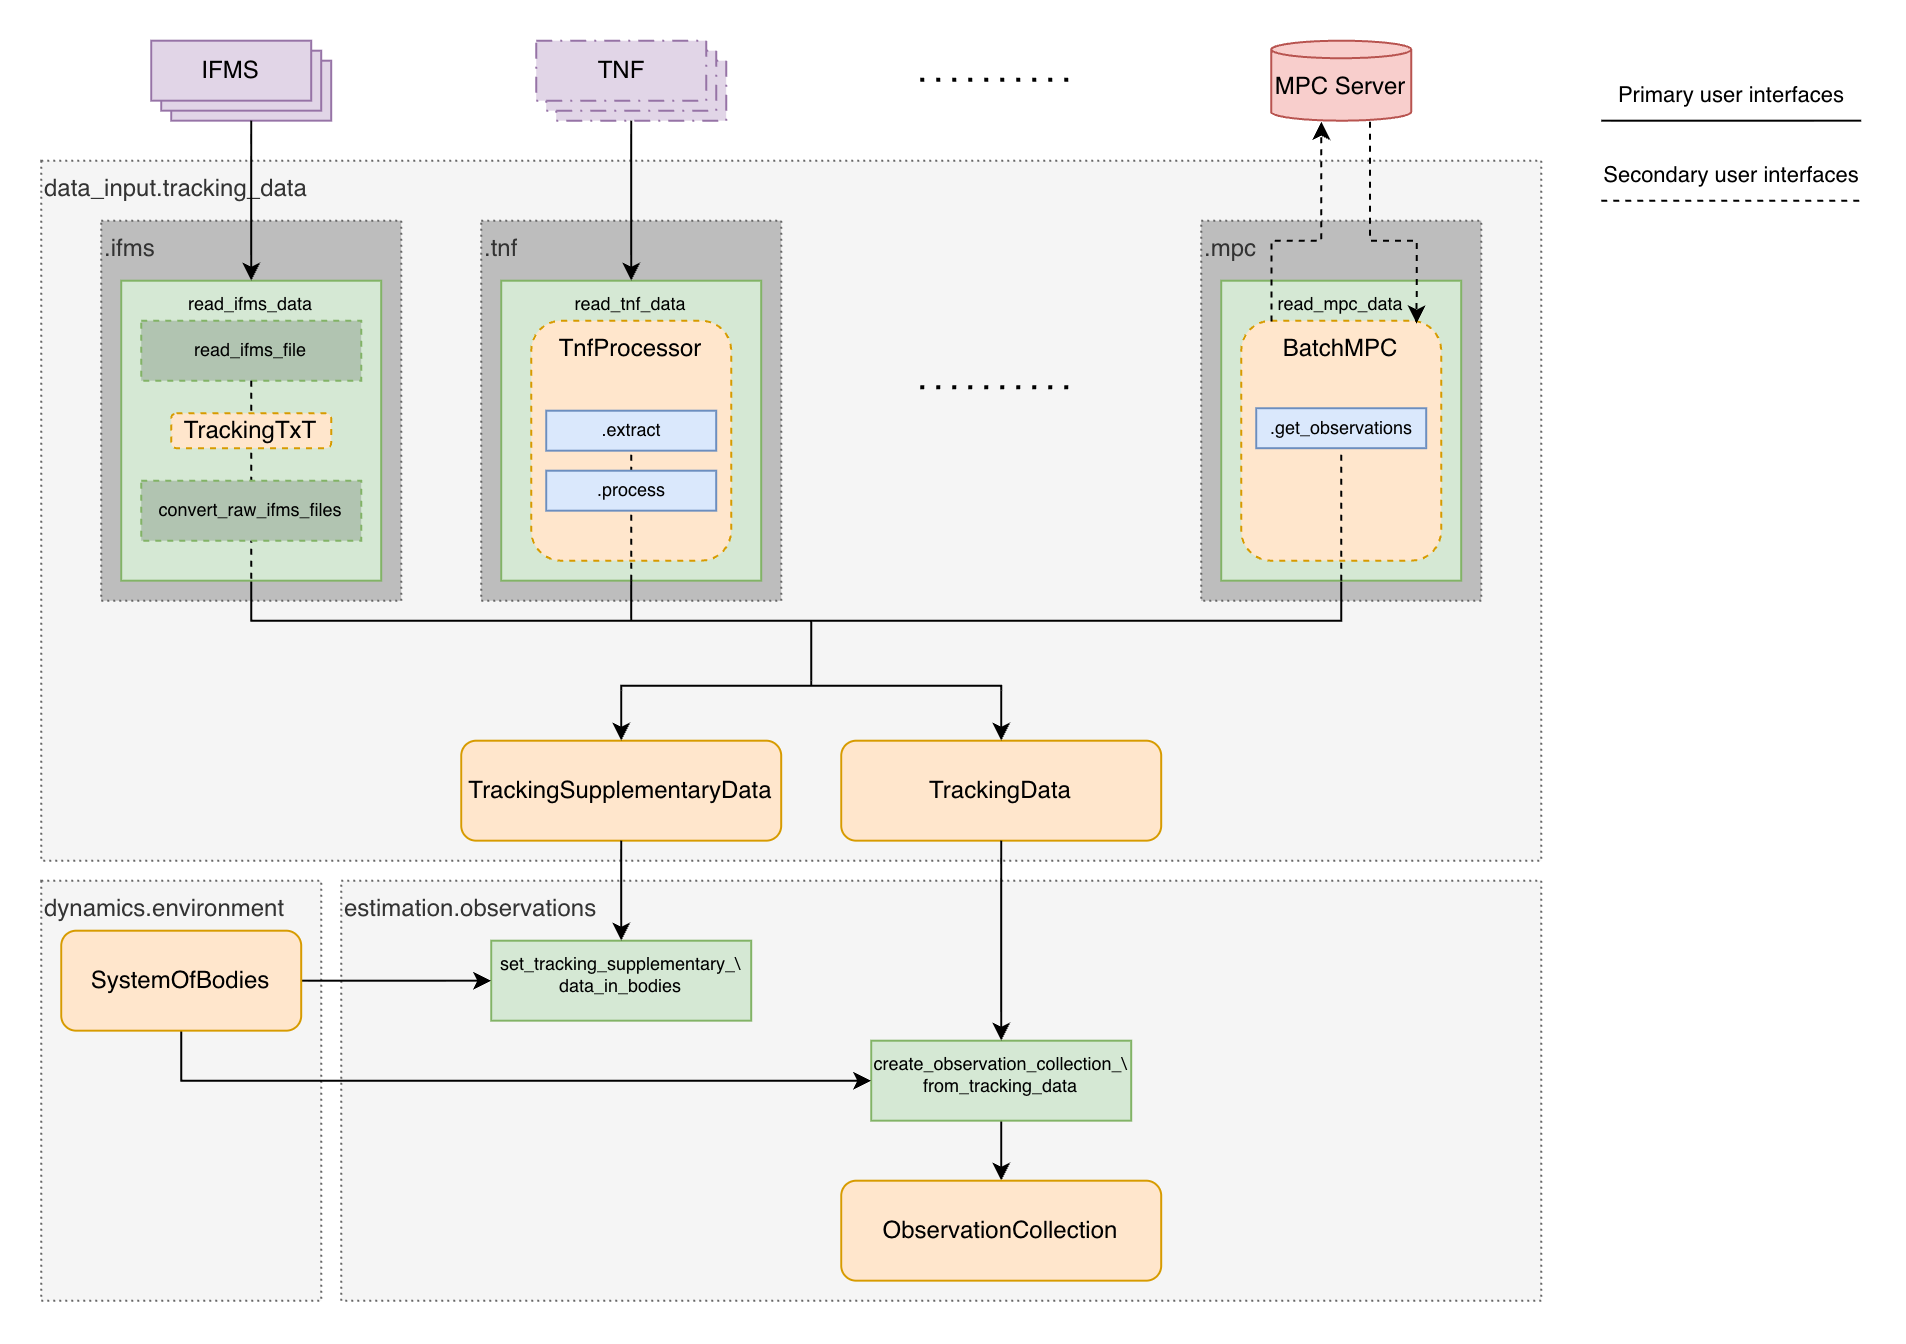

The diagram above was exported from draw.io. Its source (the exported page's mxGraphModel, read from the mxfile embedded in the PNG):
<mxGraphModel dx="712" dy="700" grid="1" gridSize="10" guides="1" tooltips="1" connect="1" arrows="1" fold="1" page="1" pageScale="1" pageWidth="1169" pageHeight="827" math="0" shadow="0">
  <root>
    <mxCell id="0" />
    <mxCell id="1" parent="0" />
    <mxCell id="2" parent="1" style="rounded=0;whiteSpace=wrap;html=1;fillColor=#f5f5f5;dashed=1;dashPattern=1 2;align=left;verticalAlign=top;fontColor=#333333;strokeColor=#666666;" value="dynamics.environment" vertex="1">
      <mxGeometry height="210" width="140" x="120" y="500" as="geometry" />
    </mxCell>
    <mxCell id="3" parent="1" style="rounded=0;whiteSpace=wrap;html=1;fillColor=#f5f5f5;dashed=1;dashPattern=1 2;align=left;verticalAlign=top;strokeColor=#666666;fontColor=#333333;" value="data_input.tracking_data" vertex="1">
      <mxGeometry height="350" width="750" x="120" y="140" as="geometry" />
    </mxCell>
    <mxCell id="4" parent="1" style="rounded=0;whiteSpace=wrap;html=1;fillColor=#BDBDBD;dashed=1;dashPattern=1 2;align=left;verticalAlign=top;fontColor=#333333;strokeColor=#666666;" value=".ifms" vertex="1">
      <mxGeometry height="190" width="150" x="150" y="170" as="geometry" />
    </mxCell>
    <mxCell id="5" parent="1" style="rounded=0;whiteSpace=wrap;html=1;fillColor=#BDBDBD;dashed=1;dashPattern=1 2;align=left;verticalAlign=top;fontColor=#333333;strokeColor=#666666;" value=".mpc" vertex="1">
      <mxGeometry height="190" width="140" x="700" y="170" as="geometry" />
    </mxCell>
    <mxCell id="6" parent="1" style="rounded=0;whiteSpace=wrap;html=1;fillColor=#f5f5f5;dashed=1;dashPattern=1 2;align=left;verticalAlign=top;fontColor=#333333;strokeColor=#666666;" value="estimation.observations" vertex="1">
      <mxGeometry height="210" width="600" x="270" y="500" as="geometry" />
    </mxCell>
    <mxCell id="7" edge="1" parent="1" source="28" style="edgeStyle=orthogonalEdgeStyle;rounded=0;orthogonalLoop=1;jettySize=auto;html=1;exitX=0.5;exitY=1;exitDx=0;exitDy=0;entryX=0.5;entryY=0;entryDx=0;entryDy=0;" target="11">
      <mxGeometry relative="1" as="geometry">
        <mxPoint x="600" y="590" as="sourcePoint" />
      </mxGeometry>
    </mxCell>
    <mxCell id="8" parent="1" style="rounded=1;whiteSpace=wrap;html=1;fillColor=#ffe6cc;strokeColor=#d79b00;" value="TrackingSupplementaryData" vertex="1">
      <mxGeometry height="50" width="160" x="330" y="430" as="geometry" />
    </mxCell>
    <mxCell id="9" edge="1" parent="1" source="20" style="endArrow=none;html=1;rounded=0;exitX=0.5;exitY=1;exitDx=0;exitDy=0;edgeStyle=orthogonalEdgeStyle;entryX=0;entryY=0.5;entryDx=0;entryDy=0;entryPerimeter=0;endFill=0;" target="15" value="">
      <mxGeometry height="50" relative="1" width="50" as="geometry">
        <Array as="points">
          <mxPoint x="760" y="370" />
          <mxPoint x="415" y="370" />
        </Array>
        <mxPoint x="380" y="370" as="sourcePoint" />
        <mxPoint x="430" y="320" as="targetPoint" />
      </mxGeometry>
    </mxCell>
    <mxCell id="10" edge="1" parent="1" source="19" style="edgeStyle=elbowEdgeStyle;elbow=vertical;endArrow=none;html=1;curved=0;rounded=0;endSize=8;startSize=8;exitX=0.5;exitY=1;exitDx=0;exitDy=0;entryX=0;entryY=0.5;entryDx=0;entryDy=0;entryPerimeter=0;endFill=0;" target="15" value="">
      <mxGeometry height="50" relative="1" width="50" as="geometry">
        <Array as="points">
          <mxPoint x="320" y="370" />
        </Array>
        <mxPoint x="220.91999999999996" y="104.49000000000001" as="sourcePoint" />
        <mxPoint x="260.00000000000017" y="415.51" as="targetPoint" />
      </mxGeometry>
    </mxCell>
    <mxCell id="11" parent="1" style="rounded=1;whiteSpace=wrap;html=1;fillColor=#ffe6cc;strokeColor=#d79b00;" value="ObservationCollection" vertex="1">
      <mxGeometry height="50" width="160" x="520" y="650" as="geometry" />
    </mxCell>
    <mxCell id="12" parent="1" style="whiteSpace=wrap;html=1;shape=mxgraph.basic.layered_rect;dx=10;outlineConnect=0;boundedLbl=1;fillColor=#e1d5e7;strokeColor=#9673a6;" value="IFMS" vertex="1">
      <mxGeometry height="40" width="90" x="175" y="80" as="geometry" />
    </mxCell>
    <mxCell id="13" parent="1" style="rounded=1;whiteSpace=wrap;html=1;fillColor=#ffe6cc;strokeColor=#d79b00;" value="TrackingData" vertex="1">
      <mxGeometry height="50" width="160" x="520" y="430" as="geometry" />
    </mxCell>
    <mxCell id="14" connectable="0" parent="1" style="group" value="" vertex="1">
      <mxGeometry height="202.5" width="70" x="400" y="295" as="geometry" />
    </mxCell>
    <mxCell id="15" parent="14" style="strokeWidth=1;html=1;shape=mxgraph.flowchart.annotation_2;align=left;labelPosition=right;pointerEvents=1;rotation=90;" value="" vertex="1">
      <mxGeometry height="190" width="5" x="102.5" y="12.5" as="geometry" />
    </mxCell>
    <mxCell id="16" edge="1" parent="1" source="15" style="endArrow=classic;html=1;rounded=0;exitX=1;exitY=1;exitDx=0;exitDy=0;exitPerimeter=0;entryX=0.5;entryY=0;entryDx=0;entryDy=0;" target="8" value="">
      <mxGeometry height="50" relative="1" width="50" as="geometry">
        <mxPoint x="470" y="430" as="sourcePoint" />
        <mxPoint x="520" y="380" as="targetPoint" />
      </mxGeometry>
    </mxCell>
    <mxCell id="17" edge="1" parent="1" source="15" style="endArrow=classic;html=1;rounded=0;exitX=1;exitY=0;exitDx=0;exitDy=0;exitPerimeter=0;entryX=0.5;entryY=0;entryDx=0;entryDy=0;" target="13" value="">
      <mxGeometry height="50" relative="1" width="50" as="geometry">
        <mxPoint x="505" y="405" as="sourcePoint" />
        <mxPoint x="510" y="430" as="targetPoint" />
      </mxGeometry>
    </mxCell>
    <mxCell id="18" parent="1" style="shape=cylinder3;whiteSpace=wrap;html=1;boundedLbl=1;backgroundOutline=1;size=4.391304347826136;fillColor=#f8cecc;strokeColor=#b85450;" value="MPC Server" vertex="1">
      <mxGeometry height="40" width="70" x="735" y="80" as="geometry" />
    </mxCell>
    <mxCell id="19" parent="1" style="rounded=0;whiteSpace=wrap;html=1;fillColor=#d5e8d4;strokeColor=#82b366;fontSize=9;verticalAlign=top;" value="read_ifms_data" vertex="1">
      <mxGeometry height="150" width="130" x="160" y="200" as="geometry" />
    </mxCell>
    <mxCell id="20" parent="1" style="rounded=0;whiteSpace=wrap;html=1;fillColor=#d5e8d4;strokeColor=#82b366;fontSize=9;verticalAlign=top;" value="read_mpc_data" vertex="1">
      <mxGeometry height="150" width="120" x="710" y="200" as="geometry" />
    </mxCell>
    <mxCell id="21" parent="1" style="rounded=1;whiteSpace=wrap;html=1;fillColor=#ffe6cc;strokeColor=#d79b00;dashed=1;verticalAlign=top;" value="BatchMPC" vertex="1">
      <mxGeometry height="120" width="100" x="720" y="220" as="geometry" />
    </mxCell>
    <mxCell id="22" edge="1" parent="1" source="18" style="endArrow=classic;html=1;rounded=0;dashed=1;entryX=0.877;entryY=0.012;entryDx=0;entryDy=0;edgeStyle=orthogonalEdgeStyle;entryPerimeter=0;exitX=0.706;exitY=1.012;exitDx=0;exitDy=0;exitPerimeter=0;" target="21" value="">
      <mxGeometry height="50" relative="1" width="50" as="geometry">
        <Array as="points">
          <mxPoint x="784" y="180" />
          <mxPoint x="808" y="180" />
        </Array>
        <mxPoint x="770" y="120" as="sourcePoint" />
        <mxPoint x="830" y="270" as="targetPoint" />
      </mxGeometry>
    </mxCell>
    <mxCell id="23" edge="1" parent="1" source="21" style="endArrow=classic;html=1;rounded=0;exitX=0.151;exitY=0.003;exitDx=0;exitDy=0;dashed=1;entryX=0.347;entryY=1.012;entryDx=0;entryDy=0;entryPerimeter=0;edgeStyle=orthogonalEdgeStyle;exitPerimeter=0;" target="18" value="">
      <mxGeometry height="50" relative="1" width="50" as="geometry">
        <Array as="points">
          <mxPoint x="735" y="180" />
          <mxPoint x="760" y="180" />
          <mxPoint x="760" y="121" />
        </Array>
        <mxPoint x="530" y="370" as="sourcePoint" />
        <mxPoint x="770" y="120.00000000000006" as="targetPoint" />
      </mxGeometry>
    </mxCell>
    <mxCell id="24" edge="1" parent="1" source="20" style="endArrow=none;html=1;rounded=0;entryX=0.5;entryY=0;entryDx=0;entryDy=0;exitX=0.5;exitY=1;exitDx=0;exitDy=0;dashed=1;" target="49" value="">
      <mxGeometry height="50" relative="1" width="50" as="geometry">
        <mxPoint x="500" y="270" as="sourcePoint" />
        <mxPoint x="550" y="220" as="targetPoint" />
      </mxGeometry>
    </mxCell>
    <mxCell id="25" parent="1" style="rounded=0;whiteSpace=wrap;html=1;fillColor=#d5e8d4;strokeColor=#82b366;fontSize=9;verticalAlign=top;" value="set_tracking_supplementary_\&lt;div&gt;data_in_bodies&lt;/div&gt;" vertex="1">
      <mxGeometry height="40" width="130" x="345" y="530" as="geometry" />
    </mxCell>
    <mxCell id="26" edge="1" parent="1" source="12" style="endArrow=classic;html=1;rounded=0;entryX=0.5;entryY=0;entryDx=0;entryDy=0;exitX=0;exitY=0;exitDx=50;exitDy=40;exitPerimeter=0;" target="19" value="">
      <mxGeometry height="50" relative="1" width="50" as="geometry">
        <mxPoint x="430" y="200" as="sourcePoint" />
        <mxPoint x="430" y="280" as="targetPoint" />
      </mxGeometry>
    </mxCell>
    <mxCell id="27" edge="1" parent="1" source="8" style="edgeStyle=orthogonalEdgeStyle;rounded=0;orthogonalLoop=1;jettySize=auto;html=1;exitX=0.5;exitY=1;exitDx=0;exitDy=0;entryX=0.5;entryY=0;entryDx=0;entryDy=0;" target="25">
      <mxGeometry relative="1" as="geometry">
        <mxPoint x="470" y="590" as="sourcePoint" />
        <mxPoint x="410" y="550" as="targetPoint" />
      </mxGeometry>
    </mxCell>
    <mxCell id="28" parent="1" style="rounded=0;whiteSpace=wrap;html=1;fillColor=#d5e8d4;strokeColor=#82b366;fontSize=9;verticalAlign=top;" value="create_observation_collection_\&lt;br&gt;from_tracking_data" vertex="1">
      <mxGeometry height="40" width="130" x="535" y="580" as="geometry" />
    </mxCell>
    <mxCell id="29" edge="1" parent="1" source="13" style="edgeStyle=orthogonalEdgeStyle;rounded=0;orthogonalLoop=1;jettySize=auto;html=1;exitX=0.5;exitY=1;exitDx=0;exitDy=0;entryX=0.5;entryY=0;entryDx=0;entryDy=0;" target="28">
      <mxGeometry relative="1" as="geometry">
        <mxPoint x="460" y="560" as="sourcePoint" />
        <mxPoint x="460" y="620" as="targetPoint" />
      </mxGeometry>
    </mxCell>
    <mxCell id="30" edge="1" parent="1" source="32" style="edgeStyle=orthogonalEdgeStyle;rounded=0;orthogonalLoop=1;jettySize=auto;html=1;entryX=0;entryY=0.5;entryDx=0;entryDy=0;" target="25">
      <mxGeometry relative="1" as="geometry" />
    </mxCell>
    <mxCell id="31" edge="1" parent="1" source="32" style="edgeStyle=orthogonalEdgeStyle;rounded=0;orthogonalLoop=1;jettySize=auto;html=1;exitX=0.5;exitY=1;exitDx=0;exitDy=0;entryX=0;entryY=0.5;entryDx=0;entryDy=0;" target="28">
      <mxGeometry relative="1" as="geometry" />
    </mxCell>
    <mxCell id="32" parent="1" style="rounded=1;whiteSpace=wrap;html=1;fillColor=#ffe6cc;strokeColor=#d79b00;" value="SystemOfBodies" vertex="1">
      <mxGeometry height="50" width="120" x="130" y="525" as="geometry" />
    </mxCell>
    <mxCell id="33" edge="1" parent="1" style="endArrow=none;html=1;rounded=0;endFill=0;" value="">
      <mxGeometry height="50" relative="1" width="50" as="geometry">
        <mxPoint x="900" y="120" as="sourcePoint" />
        <mxPoint x="1030" y="120" as="targetPoint" />
      </mxGeometry>
    </mxCell>
    <mxCell id="34" connectable="0" parent="33" style="edgeLabel;html=1;align=center;verticalAlign=middle;resizable=0;points=[];" value="Primary user interfaces" vertex="1">
      <mxGeometry relative="1" x="-0.0301" y="2" as="geometry">
        <mxPoint x="1" y="-11" as="offset" />
      </mxGeometry>
    </mxCell>
    <mxCell id="35" edge="1" parent="1" style="endArrow=none;html=1;rounded=0;dashed=1;endFill=0;" value="">
      <mxGeometry height="50" relative="1" width="50" as="geometry">
        <mxPoint x="900" y="160" as="sourcePoint" />
        <mxPoint x="1030" y="160" as="targetPoint" />
      </mxGeometry>
    </mxCell>
    <mxCell id="36" connectable="0" parent="35" style="edgeLabel;html=1;align=center;verticalAlign=middle;resizable=0;points=[];" value="Secondary user interfaces" vertex="1">
      <mxGeometry relative="1" x="-0.0301" y="2" as="geometry">
        <mxPoint x="1" y="-11" as="offset" />
      </mxGeometry>
    </mxCell>
    <mxCell id="37" parent="1" style="rounded=0;whiteSpace=wrap;html=1;fillColor=#BDBDBD;dashed=1;dashPattern=1 2;align=left;verticalAlign=top;fontColor=#333333;strokeColor=#666666;" value=".tnf" vertex="1">
      <mxGeometry height="190" width="150" x="340" y="170" as="geometry" />
    </mxCell>
    <mxCell id="38" parent="1" style="rounded=0;whiteSpace=wrap;html=1;fillColor=#d5e8d4;strokeColor=#82b366;fontSize=9;align=center;verticalAlign=top;" value="read_tnf_data" vertex="1">
      <mxGeometry height="150" width="130" x="350" y="200" as="geometry" />
    </mxCell>
    <mxCell id="39" parent="1" style="whiteSpace=wrap;html=1;shape=mxgraph.basic.layered_rect;dx=10;outlineConnect=0;boundedLbl=1;fillColor=#e1d5e7;strokeColor=#9673a6;dashed=1;dashPattern=8 4 1 4;movable=1;resizable=1;rotatable=1;deletable=1;editable=1;locked=0;connectable=1;container=0;" value="TNF" vertex="1">
      <mxGeometry height="40" width="95" x="367.5" y="80" as="geometry" />
    </mxCell>
    <mxCell id="40" edge="1" parent="1" source="39" style="endArrow=classic;html=1;rounded=0;entryX=0.5;entryY=0;entryDx=0;entryDy=0;" target="38" value="">
      <mxGeometry height="50" relative="1" width="50" as="geometry">
        <mxPoint x="490" y="460" as="sourcePoint" />
        <mxPoint x="540" y="410" as="targetPoint" />
      </mxGeometry>
    </mxCell>
    <mxCell id="41" parent="1" style="rounded=1;whiteSpace=wrap;html=1;fillColor=#ffe6cc;strokeColor=#d79b00;dashed=1;verticalAlign=top;" value="TnfProcessor" vertex="1">
      <mxGeometry height="120" width="100" x="365" y="220" as="geometry" />
    </mxCell>
    <mxCell id="42" edge="1" parent="1" source="38" style="endArrow=none;html=1;rounded=0;entryX=0.5;entryY=0;entryDx=0;entryDy=0;exitX=0.5;exitY=1;exitDx=0;exitDy=0;dashed=1;" target="43" value="">
      <mxGeometry height="50" relative="1" width="50" as="geometry">
        <mxPoint x="440" y="365" as="sourcePoint" />
        <mxPoint x="440" y="295" as="targetPoint" />
      </mxGeometry>
    </mxCell>
    <mxCell id="43" parent="1" style="rounded=0;whiteSpace=wrap;html=1;fillColor=#dae8fc;strokeColor=#6c8ebf;align=center;fontSize=9;" value=".extract" vertex="1">
      <mxGeometry height="20" width="85" x="372.5" y="265" as="geometry" />
    </mxCell>
    <mxCell id="44" parent="1" style="rounded=0;whiteSpace=wrap;html=1;fillColor=#dae8fc;strokeColor=#6c8ebf;align=center;fontSize=9;" value=".process" vertex="1">
      <mxGeometry height="20" width="85" x="372.5" y="295" as="geometry" />
    </mxCell>
    <mxCell id="45" parent="1" style="rounded=0;whiteSpace=wrap;html=1;fillColor=#B1C4B1;strokeColor=#82b366;fontSize=9;dashed=1;" value="read_ifms_file" vertex="1">
      <mxGeometry height="30" width="110" x="170" y="220" as="geometry" />
    </mxCell>
    <mxCell id="46" edge="1" parent="1" source="45" style="endArrow=none;html=1;rounded=0;exitX=0.5;exitY=1;exitDx=0;exitDy=0;dashed=1;endFill=0;edgeStyle=orthogonalEdgeStyle;entryX=0.5;entryY=1;entryDx=0;entryDy=0;" target="19" value="">
      <mxGeometry height="50" relative="1" width="50" as="geometry">
        <Array as="points">
          <mxPoint x="225" y="310" />
          <mxPoint x="225" y="310" />
        </Array>
        <mxPoint x="420" y="290" as="sourcePoint" />
        <mxPoint x="420" y="390" as="targetPoint" />
      </mxGeometry>
    </mxCell>
    <mxCell id="47" parent="1" style="rounded=1;whiteSpace=wrap;html=1;dashed=1;fillColor=#ffe6cc;strokeColor=#d79b00;" value="TrackingTxT" vertex="1">
      <mxGeometry height="17.5" width="80" x="185" y="266.25" as="geometry" />
    </mxCell>
    <mxCell id="48" parent="1" style="rounded=0;whiteSpace=wrap;html=1;fillColor=#B1C4B1;strokeColor=#82b366;fontSize=9;dashed=1;" value="convert_raw_ifms_files" vertex="1">
      <mxGeometry height="30" width="110" x="170" y="300" as="geometry" />
    </mxCell>
    <mxCell id="49" parent="1" style="rounded=0;whiteSpace=wrap;html=1;fillColor=#dae8fc;strokeColor=#6c8ebf;align=center;fontSize=9;" value=".get_observations" vertex="1">
      <mxGeometry height="20" width="85" x="727.5" y="263.75" as="geometry" />
    </mxCell>
    <mxCell id="50" edge="1" parent="1" style="endArrow=none;html=1;rounded=0;exitX=0.5;exitY=1;exitDx=0;exitDy=0;endFill=0;" value="">
      <mxGeometry height="50" relative="1" width="50" as="geometry">
        <mxPoint x="415" y="350" as="sourcePoint" />
        <mxPoint x="415" y="370" as="targetPoint" />
      </mxGeometry>
    </mxCell>
    <mxCell id="51" edge="1" parent="1" style="endArrow=none;dashed=1;html=1;dashPattern=1 3;strokeWidth=2;rounded=0;" value="">
      <mxGeometry height="50" relative="1" width="50" as="geometry">
        <mxPoint x="560" y="100" as="sourcePoint" />
        <mxPoint x="640" y="100" as="targetPoint" />
      </mxGeometry>
    </mxCell>
    <mxCell id="52" edge="1" parent="1" style="endArrow=none;dashed=1;html=1;dashPattern=1 3;strokeWidth=2;rounded=0;" value="">
      <mxGeometry height="50" relative="1" width="50" as="geometry">
        <mxPoint x="560" y="253.75" as="sourcePoint" />
        <mxPoint x="640" y="253.75" as="targetPoint" />
      </mxGeometry>
    </mxCell>
  </root>
</mxGraphModel>